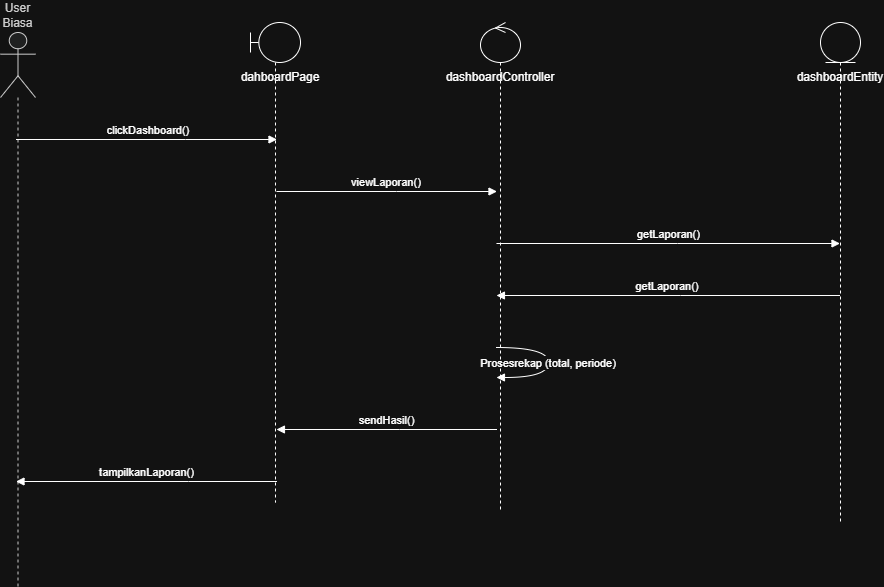

The diagram above was exported from draw.io. Its source (the exported page's mxGraphModel, read from the mxfile embedded in the PNG):
<mxGraphModel dx="1965" dy="2117" grid="1" gridSize="10" guides="1" tooltips="1" connect="1" arrows="1" fold="1" page="1" pageScale="1" pageWidth="1169" pageHeight="827" math="0" shadow="0">
  <root>
    <mxCell id="0" />
    <mxCell id="1" parent="0" />
    <mxCell id="zFs9zHCD84uVgbBM7Wmk-1" value="User Biasa" style="shape=umlLifeline;perimeter=lifelinePerimeter;whiteSpace=wrap;container=1;dropTarget=0;collapsible=0;recursiveResize=0;outlineConnect=0;portConstraint=eastwest;newEdgeStyle={&quot;edgeStyle&quot;:&quot;elbowEdgeStyle&quot;,&quot;elbow&quot;:&quot;vertical&quot;,&quot;curved&quot;:0,&quot;rounded&quot;:0};participant=umlActor;verticalAlign=bottom;labelPosition=center;verticalLabelPosition=top;align=center;size=65;fillColor=light-dark(#eeeeee,#1f2020);strokeColor=light-dark(#999999,#cccccc);fontColor=light-dark(#333333,#cccccc);" parent="1" vertex="1">
      <mxGeometry x="20" y="20" width="35" height="554" as="geometry" />
    </mxCell>
    <mxCell id="zFs9zHCD84uVgbBM7Wmk-5" value="clickDashboard()" style="verticalAlign=bottom;edgeStyle=elbowEdgeStyle;elbow=vertical;curved=0;rounded=0;endArrow=block;" parent="1" source="zFs9zHCD84uVgbBM7Wmk-1" edge="1">
      <mxGeometry x="0.0058" relative="1" as="geometry">
        <mxPoint as="offset" />
        <Array as="points">
          <mxPoint x="205" y="127" />
        </Array>
        <mxPoint x="296.4999999999999" y="127" as="targetPoint" />
      </mxGeometry>
    </mxCell>
    <mxCell id="zFs9zHCD84uVgbBM7Wmk-6" value="viewLaporan()" style="verticalAlign=bottom;edgeStyle=elbowEdgeStyle;elbow=horizontal;curved=0;rounded=0;endArrow=block;" parent="1" edge="1">
      <mxGeometry relative="1" as="geometry">
        <Array as="points">
          <mxPoint x="416" y="179" />
        </Array>
        <mxPoint x="295.96153846153845" y="178.99999999999977" as="sourcePoint" />
        <mxPoint x="516.5" y="178.99999999999977" as="targetPoint" />
      </mxGeometry>
    </mxCell>
    <mxCell id="zFs9zHCD84uVgbBM7Wmk-7" value="getLaporan()" style="verticalAlign=bottom;edgeStyle=elbowEdgeStyle;elbow=vertical;curved=0;rounded=0;endArrow=block;" parent="1" edge="1">
      <mxGeometry relative="1" as="geometry">
        <Array as="points">
          <mxPoint x="697" y="231" />
        </Array>
        <mxPoint x="515.9615384615386" y="231.00000000000023" as="sourcePoint" />
        <mxPoint x="859.5" y="231" as="targetPoint" />
      </mxGeometry>
    </mxCell>
    <mxCell id="zFs9zHCD84uVgbBM7Wmk-8" value="getLaporan()" style="verticalAlign=bottom;edgeStyle=elbowEdgeStyle;elbow=vertical;curved=0;rounded=0;endArrow=block;" parent="1" edge="1">
      <mxGeometry relative="1" as="geometry">
        <Array as="points">
          <mxPoint x="700" y="283" />
        </Array>
        <mxPoint x="859.5" y="283" as="sourcePoint" />
        <mxPoint x="515.9615384615386" y="283" as="targetPoint" />
      </mxGeometry>
    </mxCell>
    <mxCell id="zFs9zHCD84uVgbBM7Wmk-9" value="Prosesrekap (total, periode)" style="curved=1;endArrow=block;rounded=0;" parent="1" edge="1">
      <mxGeometry relative="1" as="geometry">
        <Array as="points">
          <mxPoint x="568" y="335" />
          <mxPoint x="568" y="365" />
        </Array>
        <mxPoint x="515.9615384615386" y="335" as="sourcePoint" />
        <mxPoint x="515.9615384615386" y="365" as="targetPoint" />
      </mxGeometry>
    </mxCell>
    <mxCell id="zFs9zHCD84uVgbBM7Wmk-10" value="sendHasil()" style="verticalAlign=bottom;edgeStyle=elbowEdgeStyle;elbow=vertical;curved=0;rounded=0;endArrow=block;" parent="1" edge="1">
      <mxGeometry relative="1" as="geometry">
        <Array as="points">
          <mxPoint x="419" y="417" />
        </Array>
        <mxPoint x="516.5" y="417" as="sourcePoint" />
        <mxPoint x="295.96153846153845" y="417" as="targetPoint" />
      </mxGeometry>
    </mxCell>
    <mxCell id="zFs9zHCD84uVgbBM7Wmk-11" value="tampilkanLaporan()" style="verticalAlign=bottom;edgeStyle=elbowEdgeStyle;elbow=horizontal;curved=0;rounded=0;endArrow=block;" parent="1" target="zFs9zHCD84uVgbBM7Wmk-1" edge="1">
      <mxGeometry relative="1" as="geometry">
        <Array as="points">
          <mxPoint x="208" y="469" />
        </Array>
        <mxPoint x="296.4999999999999" y="469" as="sourcePoint" />
      </mxGeometry>
    </mxCell>
    <mxCell id="qlf06u85pQwu3mAWRP94-1" value="" style="shape=umlLifeline;perimeter=lifelinePerimeter;whiteSpace=wrap;html=1;container=1;dropTarget=0;collapsible=0;recursiveResize=0;outlineConnect=0;portConstraint=eastwest;newEdgeStyle={&quot;curved&quot;:0,&quot;rounded&quot;:0};participant=umlBoundary;" parent="1" vertex="1">
      <mxGeometry x="270" y="10" width="50" height="480" as="geometry" />
    </mxCell>
    <mxCell id="qlf06u85pQwu3mAWRP94-2" value="dahboardPage" style="text;html=1;whiteSpace=wrap;strokeColor=none;fillColor=none;align=center;verticalAlign=middle;rounded=0;" parent="1" vertex="1">
      <mxGeometry x="270" y="50" width="60" height="30" as="geometry" />
    </mxCell>
    <mxCell id="qlf06u85pQwu3mAWRP94-3" value="" style="shape=umlLifeline;perimeter=lifelinePerimeter;whiteSpace=wrap;html=1;container=1;dropTarget=0;collapsible=0;recursiveResize=0;outlineConnect=0;portConstraint=eastwest;newEdgeStyle={&quot;curved&quot;:0,&quot;rounded&quot;:0};participant=umlControl;" parent="1" vertex="1">
      <mxGeometry x="500" y="10" width="40" height="490" as="geometry" />
    </mxCell>
    <mxCell id="qlf06u85pQwu3mAWRP94-4" value="dashboardController" style="text;html=1;whiteSpace=wrap;strokeColor=none;fillColor=none;align=center;verticalAlign=middle;rounded=0;" parent="1" vertex="1">
      <mxGeometry x="490" y="50" width="60" height="30" as="geometry" />
    </mxCell>
    <mxCell id="mpa_p2o_GDjgaileQ8N7-1" value="" style="shape=umlLifeline;perimeter=lifelinePerimeter;whiteSpace=wrap;html=1;container=1;dropTarget=0;collapsible=0;recursiveResize=0;outlineConnect=0;portConstraint=eastwest;newEdgeStyle={&quot;curved&quot;:0,&quot;rounded&quot;:0};participant=umlEntity;" parent="1" vertex="1">
      <mxGeometry x="840" y="10" width="40" height="500" as="geometry" />
    </mxCell>
    <mxCell id="mpa_p2o_GDjgaileQ8N7-2" value="dashboardEntity" style="text;html=1;whiteSpace=wrap;strokeColor=none;fillColor=none;align=center;verticalAlign=middle;rounded=0;" parent="1" vertex="1">
      <mxGeometry x="830" y="50" width="60" height="30" as="geometry" />
    </mxCell>
  </root>
</mxGraphModel>